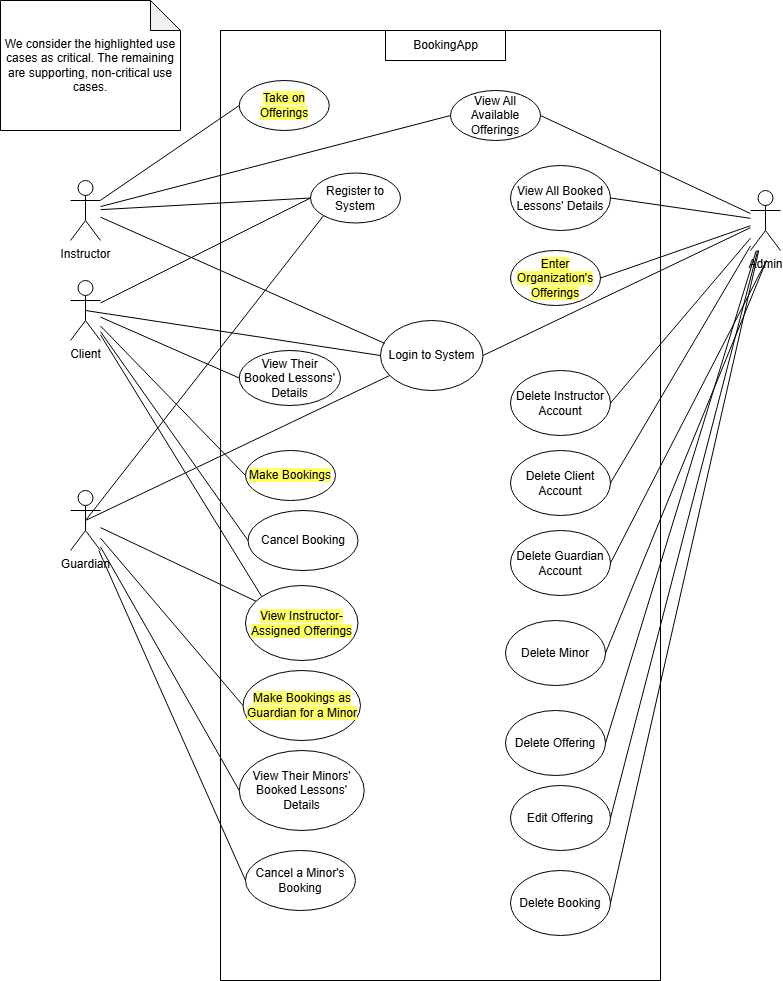

The diagram above was exported from draw.io. Its source (the exported page's mxGraphModel, read from the mxfile embedded in the PNG):
<mxGraphModel dx="1687" dy="878" grid="1" gridSize="10" guides="1" tooltips="1" connect="1" arrows="1" fold="1" page="1" pageScale="1" pageWidth="850" pageHeight="1100" math="0" shadow="0">
  <root>
    <mxCell id="0" />
    <mxCell id="1" parent="0" />
    <mxCell id="NJYt_cSEDjtvAGryxD8u-1" value="" style="rounded=0;whiteSpace=wrap;html=1;" parent="1" vertex="1">
      <mxGeometry x="260" y="70" width="440" height="950" as="geometry" />
    </mxCell>
    <mxCell id="NJYt_cSEDjtvAGryxD8u-3" value="" style="rounded=0;whiteSpace=wrap;html=1;" parent="1" vertex="1">
      <mxGeometry x="425" y="70" width="120" height="30" as="geometry" />
    </mxCell>
    <mxCell id="NJYt_cSEDjtvAGryxD8u-4" value="BookingApp" style="text;html=1;align=center;verticalAlign=middle;whiteSpace=wrap;rounded=0;" parent="1" vertex="1">
      <mxGeometry x="447.5" y="70" width="75" height="30" as="geometry" />
    </mxCell>
    <mxCell id="NJYt_cSEDjtvAGryxD8u-7" style="edgeStyle=orthogonalEdgeStyle;rounded=0;orthogonalLoop=1;jettySize=auto;html=1;exitX=0.5;exitY=1;exitDx=0;exitDy=0;" parent="1" source="NJYt_cSEDjtvAGryxD8u-3" target="NJYt_cSEDjtvAGryxD8u-3" edge="1">
      <mxGeometry relative="1" as="geometry" />
    </mxCell>
    <mxCell id="NJYt_cSEDjtvAGryxD8u-8" value="Instructor" style="shape=umlActor;verticalLabelPosition=bottom;verticalAlign=top;html=1;outlineConnect=0;" parent="1" vertex="1">
      <mxGeometry x="110" y="220" width="30" height="60" as="geometry" />
    </mxCell>
    <mxCell id="NJYt_cSEDjtvAGryxD8u-15" value="Client" style="shape=umlActor;verticalLabelPosition=bottom;verticalAlign=top;html=1;outlineConnect=0;" parent="1" vertex="1">
      <mxGeometry x="110" y="320" width="30" height="60" as="geometry" />
    </mxCell>
    <mxCell id="NJYt_cSEDjtvAGryxD8u-16" value="Admin" style="shape=umlActor;verticalLabelPosition=bottom;verticalAlign=top;html=1;outlineConnect=0;" parent="1" vertex="1">
      <mxGeometry x="790" y="230" width="30" height="60" as="geometry" />
    </mxCell>
    <mxCell id="NJYt_cSEDjtvAGryxD8u-17" value="Register to System" style="ellipse;whiteSpace=wrap;html=1;" parent="1" vertex="1">
      <mxGeometry x="350" y="212.5" width="90" height="50" as="geometry" />
    </mxCell>
    <mxCell id="NJYt_cSEDjtvAGryxD8u-20" value="" style="endArrow=none;html=1;rounded=0;entryX=0;entryY=0.5;entryDx=0;entryDy=0;" parent="1" source="NJYt_cSEDjtvAGryxD8u-8" target="NJYt_cSEDjtvAGryxD8u-17" edge="1">
      <mxGeometry width="50" height="50" relative="1" as="geometry">
        <mxPoint x="390" y="480" as="sourcePoint" />
        <mxPoint x="440" y="430" as="targetPoint" />
      </mxGeometry>
    </mxCell>
    <mxCell id="NJYt_cSEDjtvAGryxD8u-21" value="" style="endArrow=none;html=1;rounded=0;entryX=0;entryY=0.5;entryDx=0;entryDy=0;" parent="1" source="NJYt_cSEDjtvAGryxD8u-15" target="NJYt_cSEDjtvAGryxD8u-17" edge="1">
      <mxGeometry width="50" height="50" relative="1" as="geometry">
        <mxPoint x="140" y="368.7050359712231" as="sourcePoint" />
        <mxPoint x="440" y="430" as="targetPoint" />
      </mxGeometry>
    </mxCell>
    <mxCell id="NJYt_cSEDjtvAGryxD8u-22" value="&lt;span style=&quot;background-color: rgb(255, 255, 102);&quot;&gt;Take on Offerings&lt;/span&gt;" style="ellipse;whiteSpace=wrap;html=1;" parent="1" vertex="1">
      <mxGeometry x="278.75" y="120" width="90" height="50" as="geometry" />
    </mxCell>
    <mxCell id="NJYt_cSEDjtvAGryxD8u-23" value="" style="endArrow=none;html=1;rounded=0;entryX=0;entryY=0.5;entryDx=0;entryDy=0;" parent="1" source="NJYt_cSEDjtvAGryxD8u-8" target="NJYt_cSEDjtvAGryxD8u-22" edge="1">
      <mxGeometry width="50" height="50" relative="1" as="geometry">
        <mxPoint x="390" y="390" as="sourcePoint" />
        <mxPoint x="440" y="340" as="targetPoint" />
      </mxGeometry>
    </mxCell>
    <mxCell id="NJYt_cSEDjtvAGryxD8u-25" value="View All Available Offerings" style="ellipse;whiteSpace=wrap;html=1;" parent="1" vertex="1">
      <mxGeometry x="490" y="130" width="90" height="50" as="geometry" />
    </mxCell>
    <mxCell id="NJYt_cSEDjtvAGryxD8u-26" value="" style="endArrow=none;html=1;rounded=0;entryX=0;entryY=0.5;entryDx=0;entryDy=0;" parent="1" source="NJYt_cSEDjtvAGryxD8u-8" target="NJYt_cSEDjtvAGryxD8u-25" edge="1">
      <mxGeometry width="50" height="50" relative="1" as="geometry">
        <mxPoint x="140" y="135" as="sourcePoint" />
        <mxPoint x="440" y="250" as="targetPoint" />
      </mxGeometry>
    </mxCell>
    <mxCell id="NJYt_cSEDjtvAGryxD8u-27" value="&lt;span style=&quot;background-color: rgb(255, 255, 102);&quot;&gt;View Instructor-Assigned Offerings&lt;/span&gt;" style="ellipse;whiteSpace=wrap;html=1;" parent="1" vertex="1">
      <mxGeometry x="285" y="625" width="112.5" height="75" as="geometry" />
    </mxCell>
    <mxCell id="NJYt_cSEDjtvAGryxD8u-28" value="" style="endArrow=none;html=1;rounded=0;entryX=0;entryY=0;entryDx=0;entryDy=0;" parent="1" source="NJYt_cSEDjtvAGryxD8u-15" target="NJYt_cSEDjtvAGryxD8u-27" edge="1">
      <mxGeometry width="50" height="50" relative="1" as="geometry">
        <mxPoint x="390" y="300" as="sourcePoint" />
        <mxPoint x="440" y="250" as="targetPoint" />
      </mxGeometry>
    </mxCell>
    <mxCell id="NJYt_cSEDjtvAGryxD8u-30" value="" style="endArrow=none;html=1;rounded=0;entryX=0;entryY=0.5;entryDx=0;entryDy=0;" parent="1" source="NJYt_cSEDjtvAGryxD8u-15" target="NJYt_cSEDjtvAGryxD8u-29" edge="1">
      <mxGeometry width="50" height="50" relative="1" as="geometry">
        <mxPoint x="390" y="300" as="sourcePoint" />
        <mxPoint x="440" y="250" as="targetPoint" />
      </mxGeometry>
    </mxCell>
    <mxCell id="NJYt_cSEDjtvAGryxD8u-32" value="&lt;span style=&quot;background-color: rgb(255, 255, 102);&quot;&gt;Make Bookings&lt;/span&gt;" style="ellipse;whiteSpace=wrap;html=1;" parent="1" vertex="1">
      <mxGeometry x="285" y="490" width="90" height="50" as="geometry" />
    </mxCell>
    <mxCell id="NJYt_cSEDjtvAGryxD8u-33" value="&lt;span style=&quot;background-color: rgb(255, 255, 102);&quot;&gt;Make Bookings as Guardian for a Minor&lt;/span&gt;" style="ellipse;whiteSpace=wrap;html=1;" parent="1" vertex="1">
      <mxGeometry x="282.5" y="710" width="117.5" height="70" as="geometry" />
    </mxCell>
    <mxCell id="NJYt_cSEDjtvAGryxD8u-34" value="" style="endArrow=none;html=1;rounded=0;entryX=0;entryY=0.5;entryDx=0;entryDy=0;" parent="1" source="NJYt_cSEDjtvAGryxD8u-15" target="NJYt_cSEDjtvAGryxD8u-32" edge="1">
      <mxGeometry width="50" height="50" relative="1" as="geometry">
        <mxPoint x="140" y="375.07042253521126" as="sourcePoint" />
        <mxPoint x="440" y="490" as="targetPoint" />
      </mxGeometry>
    </mxCell>
    <mxCell id="NJYt_cSEDjtvAGryxD8u-36" value="" style="endArrow=none;html=1;rounded=0;exitX=1;exitY=0.5;exitDx=0;exitDy=0;" parent="1" source="NJYt_cSEDjtvAGryxD8u-25" target="NJYt_cSEDjtvAGryxD8u-16" edge="1">
      <mxGeometry width="50" height="50" relative="1" as="geometry">
        <mxPoint x="390" y="240" as="sourcePoint" />
        <mxPoint x="440" y="190" as="targetPoint" />
      </mxGeometry>
    </mxCell>
    <mxCell id="NJYt_cSEDjtvAGryxD8u-37" value="&lt;span style=&quot;background-color: rgb(255, 255, 102);&quot;&gt;Enter Organization's Offerings&lt;/span&gt;" style="ellipse;whiteSpace=wrap;html=1;" parent="1" vertex="1">
      <mxGeometry x="550" y="290" width="90" height="55" as="geometry" />
    </mxCell>
    <mxCell id="NJYt_cSEDjtvAGryxD8u-38" value="Delete Instructor Account" style="ellipse;whiteSpace=wrap;html=1;" parent="1" vertex="1">
      <mxGeometry x="550" y="410" width="100" height="65" as="geometry" />
    </mxCell>
    <mxCell id="NJYt_cSEDjtvAGryxD8u-39" value="View All Booked Lessons' Details" style="ellipse;whiteSpace=wrap;html=1;" parent="1" vertex="1">
      <mxGeometry x="550" y="205" width="100" height="65" as="geometry" />
    </mxCell>
    <mxCell id="NJYt_cSEDjtvAGryxD8u-40" value="" style="endArrow=none;html=1;rounded=0;entryX=1;entryY=0.5;entryDx=0;entryDy=0;" parent="1" source="NJYt_cSEDjtvAGryxD8u-16" target="NJYt_cSEDjtvAGryxD8u-39" edge="1">
      <mxGeometry width="50" height="50" relative="1" as="geometry">
        <mxPoint x="390" y="280" as="sourcePoint" />
        <mxPoint x="440" y="230" as="targetPoint" />
      </mxGeometry>
    </mxCell>
    <mxCell id="AEjOl8XH6c3BlYWR8jCu-1" value="" style="endArrow=none;html=1;rounded=0;exitX=1;exitY=0.5;exitDx=0;exitDy=0;" parent="1" source="NJYt_cSEDjtvAGryxD8u-37" target="NJYt_cSEDjtvAGryxD8u-16" edge="1">
      <mxGeometry width="50" height="50" relative="1" as="geometry">
        <mxPoint x="370" y="270" as="sourcePoint" />
        <mxPoint x="420" y="220" as="targetPoint" />
      </mxGeometry>
    </mxCell>
    <mxCell id="AEjOl8XH6c3BlYWR8jCu-2" value="" style="endArrow=none;html=1;rounded=0;exitX=1;exitY=0.5;exitDx=0;exitDy=0;" parent="1" source="NJYt_cSEDjtvAGryxD8u-38" target="NJYt_cSEDjtvAGryxD8u-16" edge="1">
      <mxGeometry width="50" height="50" relative="1" as="geometry">
        <mxPoint x="370" y="270" as="sourcePoint" />
        <mxPoint x="420" y="220" as="targetPoint" />
      </mxGeometry>
    </mxCell>
    <mxCell id="QuV7ogbP-YhtBV3hdmDa-1" value="Login to System" style="ellipse;whiteSpace=wrap;html=1;" parent="1" vertex="1">
      <mxGeometry x="420" y="360" width="102.5" height="70" as="geometry" />
    </mxCell>
    <mxCell id="QuV7ogbP-YhtBV3hdmDa-2" value="" style="endArrow=none;html=1;rounded=0;entryX=0;entryY=0.5;entryDx=0;entryDy=0;exitX=0.5;exitY=0.5;exitDx=0;exitDy=0;exitPerimeter=0;" parent="1" source="NJYt_cSEDjtvAGryxD8u-15" target="QuV7ogbP-YhtBV3hdmDa-1" edge="1">
      <mxGeometry width="50" height="50" relative="1" as="geometry">
        <mxPoint x="150" y="413" as="sourcePoint" />
        <mxPoint x="296" y="488" as="targetPoint" />
      </mxGeometry>
    </mxCell>
    <mxCell id="QuV7ogbP-YhtBV3hdmDa-3" value="" style="endArrow=none;html=1;rounded=0;entryX=0.042;entryY=0.327;entryDx=0;entryDy=0;entryPerimeter=0;" parent="1" source="NJYt_cSEDjtvAGryxD8u-8" target="QuV7ogbP-YhtBV3hdmDa-1" edge="1">
      <mxGeometry width="50" height="50" relative="1" as="geometry">
        <mxPoint x="135" y="405" as="sourcePoint" />
        <mxPoint x="300" y="400" as="targetPoint" />
      </mxGeometry>
    </mxCell>
    <mxCell id="QuV7ogbP-YhtBV3hdmDa-4" value="" style="endArrow=none;html=1;rounded=0;exitX=1;exitY=0.5;exitDx=0;exitDy=0;" parent="1" source="QuV7ogbP-YhtBV3hdmDa-1" target="NJYt_cSEDjtvAGryxD8u-16" edge="1">
      <mxGeometry width="50" height="50" relative="1" as="geometry">
        <mxPoint x="590" y="343" as="sourcePoint" />
        <mxPoint x="730" y="196" as="targetPoint" />
      </mxGeometry>
    </mxCell>
    <mxCell id="0wgOmWiIg92bYx2uxw98-1" value="Delete Offering" style="ellipse;whiteSpace=wrap;html=1;" parent="1" vertex="1">
      <mxGeometry x="545" y="750" width="100" height="65" as="geometry" />
    </mxCell>
    <mxCell id="0wgOmWiIg92bYx2uxw98-2" value="Delete Booking" style="ellipse;whiteSpace=wrap;html=1;" parent="1" vertex="1">
      <mxGeometry x="550" y="910" width="100" height="65" as="geometry" />
    </mxCell>
    <mxCell id="0wgOmWiIg92bYx2uxw98-3" value="" style="endArrow=none;html=1;rounded=0;exitX=1;exitY=0.5;exitDx=0;exitDy=0;" parent="1" source="0wgOmWiIg92bYx2uxw98-1" target="NJYt_cSEDjtvAGryxD8u-16" edge="1">
      <mxGeometry width="50" height="50" relative="1" as="geometry">
        <mxPoint x="590" y="383" as="sourcePoint" />
        <mxPoint x="730" y="200" as="targetPoint" />
      </mxGeometry>
    </mxCell>
    <mxCell id="0wgOmWiIg92bYx2uxw98-4" value="" style="endArrow=none;html=1;rounded=0;exitX=1;exitY=0.5;exitDx=0;exitDy=0;" parent="1" source="0wgOmWiIg92bYx2uxw98-2" target="NJYt_cSEDjtvAGryxD8u-16" edge="1">
      <mxGeometry width="50" height="50" relative="1" as="geometry">
        <mxPoint x="595" y="463" as="sourcePoint" />
        <mxPoint x="740" y="210" as="targetPoint" />
      </mxGeometry>
    </mxCell>
    <mxCell id="0wgOmWiIg92bYx2uxw98-8" value="Cancel Booking" style="ellipse;whiteSpace=wrap;html=1;" parent="1" vertex="1">
      <mxGeometry x="287.5" y="550" width="110" height="60" as="geometry" />
    </mxCell>
    <mxCell id="0wgOmWiIg92bYx2uxw98-9" value="" style="endArrow=none;html=1;rounded=0;entryX=0;entryY=0.5;entryDx=0;entryDy=0;" parent="1" source="NJYt_cSEDjtvAGryxD8u-15" target="0wgOmWiIg92bYx2uxw98-8" edge="1">
      <mxGeometry width="50" height="50" relative="1" as="geometry">
        <mxPoint x="150" y="428" as="sourcePoint" />
        <mxPoint x="301" y="660" as="targetPoint" />
      </mxGeometry>
    </mxCell>
    <mxCell id="0wgOmWiIg92bYx2uxw98-10" value="Edit Offering" style="ellipse;whiteSpace=wrap;html=1;" parent="1" vertex="1">
      <mxGeometry x="550" y="825" width="100" height="65" as="geometry" />
    </mxCell>
    <mxCell id="0wgOmWiIg92bYx2uxw98-13" value="" style="endArrow=none;html=1;rounded=0;exitX=1;exitY=0.5;exitDx=0;exitDy=0;" parent="1" source="0wgOmWiIg92bYx2uxw98-10" target="NJYt_cSEDjtvAGryxD8u-16" edge="1">
      <mxGeometry width="50" height="50" relative="1" as="geometry">
        <mxPoint x="595" y="463" as="sourcePoint" />
        <mxPoint x="740" y="288" as="targetPoint" />
      </mxGeometry>
    </mxCell>
    <mxCell id="yIJzn2MwuFhYIn6YxgDy-2" value="Guardian" style="shape=umlActor;verticalLabelPosition=bottom;verticalAlign=top;html=1;outlineConnect=0;" parent="1" vertex="1">
      <mxGeometry x="110" y="530" width="30" height="60" as="geometry" />
    </mxCell>
    <mxCell id="yIJzn2MwuFhYIn6YxgDy-7" value="" style="endArrow=none;html=1;rounded=0;" parent="1" source="yIJzn2MwuFhYIn6YxgDy-2" target="NJYt_cSEDjtvAGryxD8u-27" edge="1">
      <mxGeometry width="50" height="50" relative="1" as="geometry">
        <mxPoint x="410" y="590" as="sourcePoint" />
        <mxPoint x="460" y="540" as="targetPoint" />
      </mxGeometry>
    </mxCell>
    <mxCell id="yIJzn2MwuFhYIn6YxgDy-8" value="View Their Minors' Booked Lessons' Details" style="ellipse;whiteSpace=wrap;html=1;" parent="1" vertex="1">
      <mxGeometry x="278.75" y="790" width="125" height="80" as="geometry" />
    </mxCell>
    <mxCell id="yIJzn2MwuFhYIn6YxgDy-9" value="" style="endArrow=none;html=1;rounded=0;entryX=0;entryY=0.5;entryDx=0;entryDy=0;" parent="1" source="yIJzn2MwuFhYIn6YxgDy-2" target="NJYt_cSEDjtvAGryxD8u-33" edge="1">
      <mxGeometry width="50" height="50" relative="1" as="geometry">
        <mxPoint x="150" y="610" as="sourcePoint" />
        <mxPoint x="298" y="656" as="targetPoint" />
      </mxGeometry>
    </mxCell>
    <mxCell id="yIJzn2MwuFhYIn6YxgDy-10" value="" style="endArrow=none;html=1;rounded=0;entryX=0;entryY=0.5;entryDx=0;entryDy=0;" parent="1" source="yIJzn2MwuFhYIn6YxgDy-2" target="yIJzn2MwuFhYIn6YxgDy-8" edge="1">
      <mxGeometry width="50" height="50" relative="1" as="geometry">
        <mxPoint x="60" y="670" as="sourcePoint" />
        <mxPoint x="193" y="810" as="targetPoint" />
      </mxGeometry>
    </mxCell>
    <mxCell id="yIJzn2MwuFhYIn6YxgDy-12" value="" style="endArrow=none;html=1;rounded=0;exitX=0.5;exitY=0.5;exitDx=0;exitDy=0;exitPerimeter=0;" parent="1" source="yIJzn2MwuFhYIn6YxgDy-2" target="QuV7ogbP-YhtBV3hdmDa-1" edge="1">
      <mxGeometry width="50" height="50" relative="1" as="geometry">
        <mxPoint x="150" y="610" as="sourcePoint" />
        <mxPoint x="298" y="656" as="targetPoint" />
      </mxGeometry>
    </mxCell>
    <mxCell id="NJYt_cSEDjtvAGryxD8u-29" value="View Their Booked Lessons' Details" style="ellipse;whiteSpace=wrap;html=1;" parent="1" vertex="1">
      <mxGeometry x="278.75" y="390" width="101.25" height="55" as="geometry" />
    </mxCell>
    <mxCell id="yIJzn2MwuFhYIn6YxgDy-14" value="" style="endArrow=none;html=1;rounded=0;exitX=0.5;exitY=0.5;exitDx=0;exitDy=0;exitPerimeter=0;entryX=0;entryY=1;entryDx=0;entryDy=0;" parent="1" source="yIJzn2MwuFhYIn6YxgDy-2" target="NJYt_cSEDjtvAGryxD8u-17" edge="1">
      <mxGeometry width="50" height="50" relative="1" as="geometry">
        <mxPoint x="150" y="610" as="sourcePoint" />
        <mxPoint x="298" y="656" as="targetPoint" />
      </mxGeometry>
    </mxCell>
    <mxCell id="yIJzn2MwuFhYIn6YxgDy-15" value="Cancel a Minor's Booking" style="ellipse;whiteSpace=wrap;html=1;" parent="1" vertex="1">
      <mxGeometry x="285" y="890" width="110" height="60" as="geometry" />
    </mxCell>
    <mxCell id="yIJzn2MwuFhYIn6YxgDy-16" value="" style="endArrow=none;html=1;rounded=0;entryX=0;entryY=0.5;entryDx=0;entryDy=0;" parent="1" source="yIJzn2MwuFhYIn6YxgDy-2" target="yIJzn2MwuFhYIn6YxgDy-15" edge="1">
      <mxGeometry width="50" height="50" relative="1" as="geometry">
        <mxPoint x="150" y="628" as="sourcePoint" />
        <mxPoint x="289" y="840" as="targetPoint" />
      </mxGeometry>
    </mxCell>
    <mxCell id="yIJzn2MwuFhYIn6YxgDy-17" value="We consider the highlighted use cases as critical. The remaining are supporting, non-critical use cases." style="shape=note;whiteSpace=wrap;html=1;backgroundOutline=1;darkOpacity=0.05;" parent="1" vertex="1">
      <mxGeometry x="40" y="40" width="180" height="130" as="geometry" />
    </mxCell>
    <mxCell id="yIJzn2MwuFhYIn6YxgDy-18" value="Delete Client Account" style="ellipse;whiteSpace=wrap;html=1;" parent="1" vertex="1">
      <mxGeometry x="550" y="490" width="100" height="65" as="geometry" />
    </mxCell>
    <mxCell id="yIJzn2MwuFhYIn6YxgDy-19" value="" style="endArrow=none;html=1;rounded=0;exitX=1;exitY=0.5;exitDx=0;exitDy=0;" parent="1" source="yIJzn2MwuFhYIn6YxgDy-18" target="NJYt_cSEDjtvAGryxD8u-16" edge="1">
      <mxGeometry width="50" height="50" relative="1" as="geometry">
        <mxPoint x="660" y="453" as="sourcePoint" />
        <mxPoint x="800" y="288" as="targetPoint" />
      </mxGeometry>
    </mxCell>
    <mxCell id="xyyyP2KyyX_DLm8rPxqD-1" value="Delete Guardian Account" style="ellipse;whiteSpace=wrap;html=1;" vertex="1" parent="1">
      <mxGeometry x="550" y="570" width="100" height="65" as="geometry" />
    </mxCell>
    <mxCell id="xyyyP2KyyX_DLm8rPxqD-2" value="Delete Minor" style="ellipse;whiteSpace=wrap;html=1;" vertex="1" parent="1">
      <mxGeometry x="545" y="660" width="100" height="65" as="geometry" />
    </mxCell>
    <mxCell id="xyyyP2KyyX_DLm8rPxqD-3" value="" style="endArrow=none;html=1;rounded=0;exitX=1;exitY=0.5;exitDx=0;exitDy=0;" edge="1" parent="1" source="xyyyP2KyyX_DLm8rPxqD-1">
      <mxGeometry width="50" height="50" relative="1" as="geometry">
        <mxPoint x="655" y="793" as="sourcePoint" />
        <mxPoint x="806" y="300" as="targetPoint" />
      </mxGeometry>
    </mxCell>
    <mxCell id="xyyyP2KyyX_DLm8rPxqD-4" value="" style="endArrow=none;html=1;rounded=0;exitX=1;exitY=0.5;exitDx=0;exitDy=0;" edge="1" parent="1" source="xyyyP2KyyX_DLm8rPxqD-2">
      <mxGeometry width="50" height="50" relative="1" as="geometry">
        <mxPoint x="655" y="793" as="sourcePoint" />
        <mxPoint x="806" y="300" as="targetPoint" />
      </mxGeometry>
    </mxCell>
  </root>
</mxGraphModel>